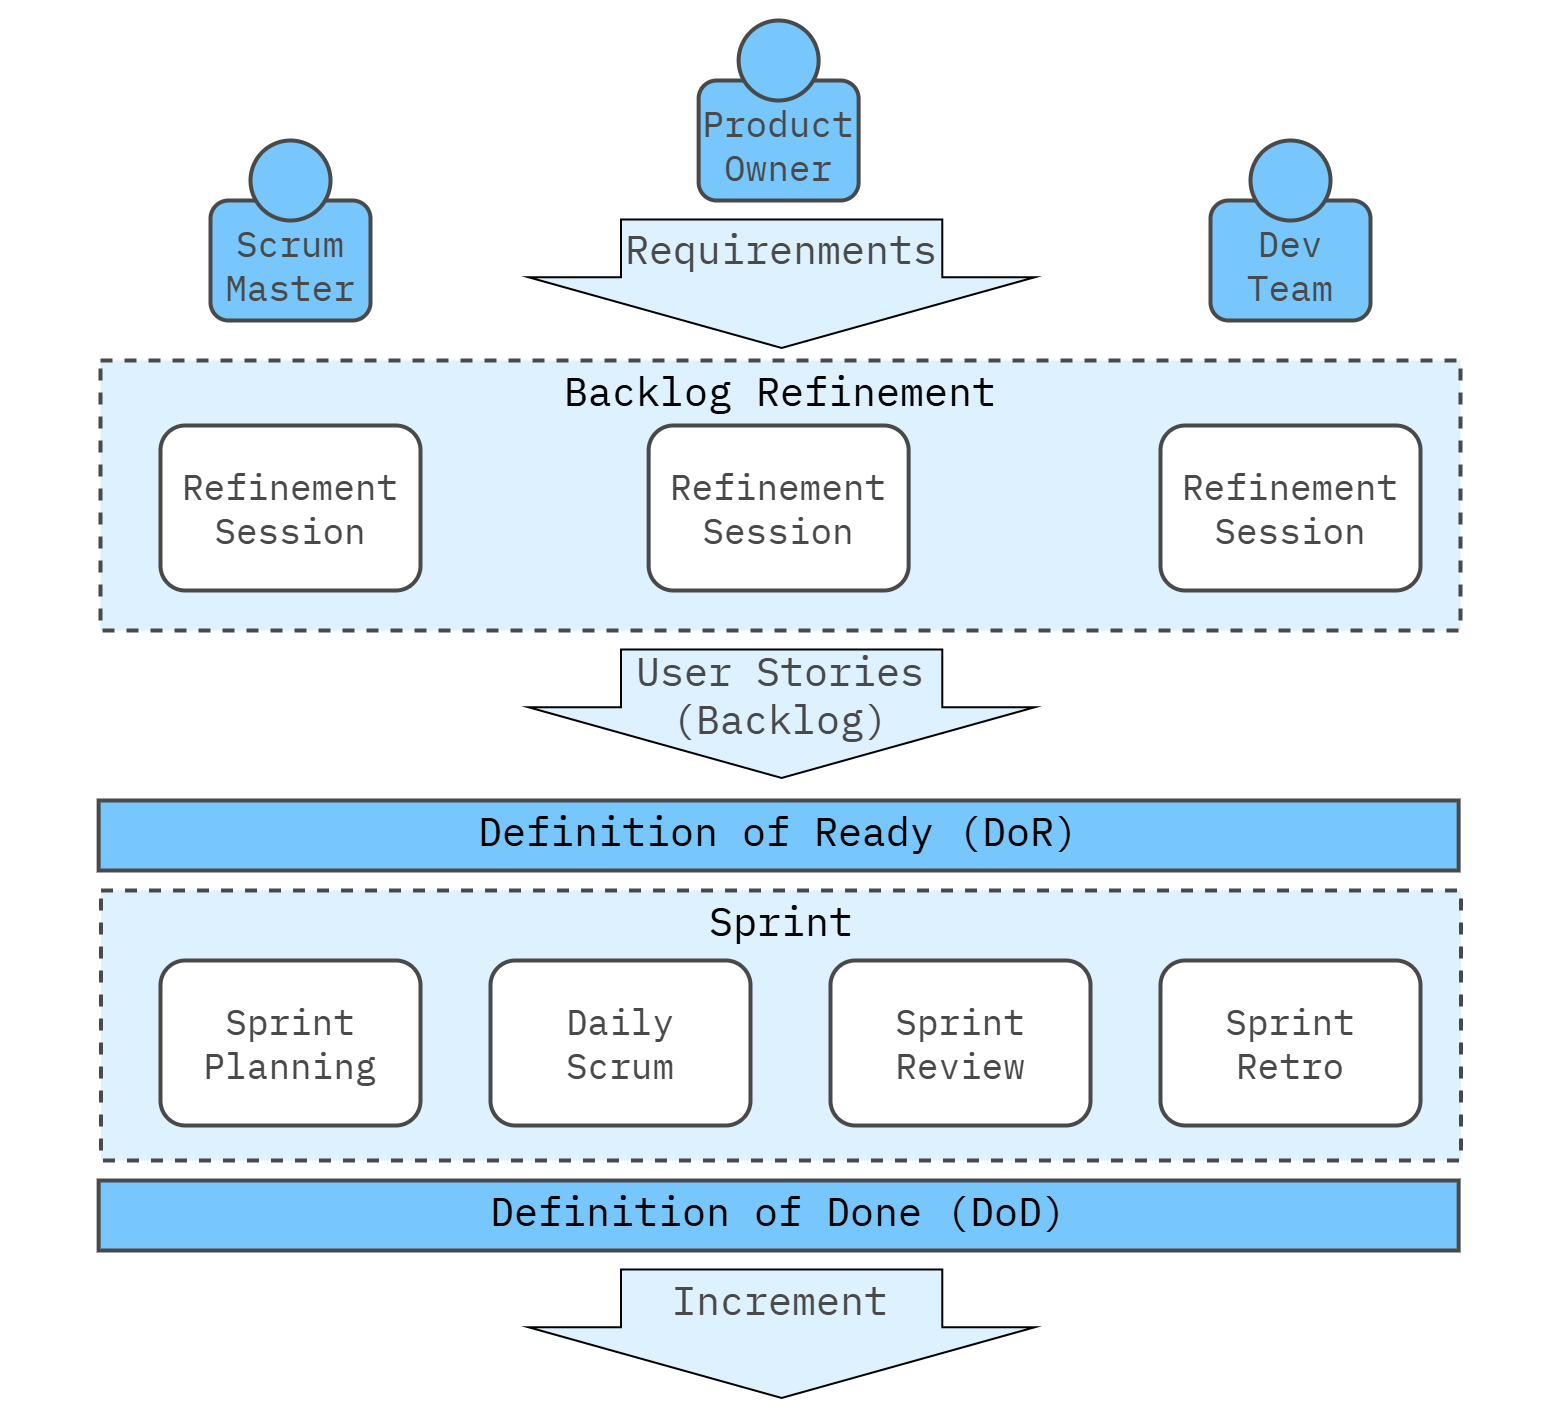

The diagram above was exported from draw.io. Its source (the exported page's mxGraphModel, read from the mxfile embedded in the PNG):
<mxGraphModel dx="4780" dy="2460" grid="1" gridSize="10" guides="1" tooltips="1" connect="1" arrows="1" fold="1" page="1" pageScale="1" pageWidth="1600" pageHeight="1600" math="0" shadow="0">
  <root>
    <mxCell id="0" />
    <mxCell id="1" parent="0" />
    <mxCell id="Az0bFYg64EQcbs3Bumrs-12" value="" style="rounded=0;whiteSpace=wrap;html=1;strokeColor=none;strokeWidth=4;align=center;verticalAlign=middle;fontFamily=IBM Plex Mono;fontSource=https%3A%2F%2Ffonts.googleapis.com%2Fcss%3Ffamily%3DIBM%2BPlex%2BMono;fontSize=64;fontColor=#494949;fillColor=none;movable=0;resizable=0;rotatable=0;deletable=0;editable=0;locked=1;connectable=0;" parent="1" vertex="1">
      <mxGeometry x="20" y="80" width="1560" height="1420" as="geometry" />
    </mxCell>
    <mxCell id="L3TbLjJM5cl4JLg-beqe-2" value="Backlog Refinement" style="rounded=0;whiteSpace=wrap;html=1;fillColor=#DDF1FE;strokeColor=#494949;strokeWidth=4;perimeterSpacing=1;dashed=1;movable=1;resizable=1;rotatable=1;deletable=1;editable=1;locked=0;connectable=1;verticalAlign=top;fontFamily=IBM Plex Mono;fontSource=https%3A%2F%2Ffonts.googleapis.com%2Fcss%3Ffamily%3DIBM%2BPlex%2BMono;fontSize=40;" parent="1" vertex="1">
      <mxGeometry x="120" y="440" width="1360" height="270" as="geometry" />
    </mxCell>
    <mxCell id="4_69G7C9ay3hcJYsXze8-4" value="Refinement&lt;div&gt;Session&lt;/div&gt;" style="rounded=1;whiteSpace=wrap;html=1;fillColor=#FFFFFF;fontColor=#494949;strokeWidth=4;strokeColor=#494949;fontFamily=IBM Plex Mono;fontSource=https%3A%2F%2Ffonts.googleapis.com%2Fcss%3Ffamily%3DIBM%2BPlex%2BMono;fontSize=36;" parent="1" vertex="1">
      <mxGeometry x="180" y="505" width="260" height="165" as="geometry" />
    </mxCell>
    <mxCell id="4_69G7C9ay3hcJYsXze8-57" value="" style="shape=singleArrow;whiteSpace=wrap;html=1;arrowWidth=0.6346481017358192;arrowSize=0.549825836133588;fillColor=#DDF1FE;rotation=90;strokeWidth=2;" parent="1" vertex="1">
      <mxGeometry x="736.92" y="110" width="128.43" height="506.25" as="geometry" />
    </mxCell>
    <mxCell id="_f-LuRYmQsEaFF42-63I-1" value="" style="rounded=1;whiteSpace=wrap;html=1;strokeWidth=4;strokeColor=#494949;fillColor=#77C6FC;" parent="1" vertex="1">
      <mxGeometry x="1230" y="280" width="160" height="120" as="geometry" />
    </mxCell>
    <mxCell id="_f-LuRYmQsEaFF42-63I-2" value="" style="ellipse;whiteSpace=wrap;html=1;aspect=fixed;strokeWidth=4;strokeColor=#494949;fillColor=#77C6FC;" parent="1" vertex="1">
      <mxGeometry x="1270" y="220" width="80" height="80" as="geometry" />
    </mxCell>
    <mxCell id="_f-LuRYmQsEaFF42-63I-3" value="" style="rounded=1;whiteSpace=wrap;html=1;strokeWidth=4;strokeColor=#494949;fillColor=#77C6FC;" parent="1" vertex="1">
      <mxGeometry x="718.1300000000001" y="160" width="160" height="120" as="geometry" />
    </mxCell>
    <mxCell id="_f-LuRYmQsEaFF42-63I-4" value="" style="ellipse;whiteSpace=wrap;html=1;aspect=fixed;strokeWidth=4;strokeColor=#494949;fillColor=#77C6FC;" parent="1" vertex="1">
      <mxGeometry x="758.1300000000001" y="100" width="80" height="80" as="geometry" />
    </mxCell>
    <mxCell id="_f-LuRYmQsEaFF42-63I-5" value="" style="rounded=1;whiteSpace=wrap;html=1;strokeWidth=4;strokeColor=#494949;fillColor=#77C6FC;" parent="1" vertex="1">
      <mxGeometry x="230" y="280" width="160" height="120" as="geometry" />
    </mxCell>
    <mxCell id="_f-LuRYmQsEaFF42-63I-6" value="" style="ellipse;whiteSpace=wrap;html=1;aspect=fixed;strokeWidth=4;strokeColor=#494949;fillColor=#77C6FC;" parent="1" vertex="1">
      <mxGeometry x="270" y="220" width="80" height="80" as="geometry" />
    </mxCell>
    <mxCell id="_f-LuRYmQsEaFF42-63I-7" value="Scrum&lt;br&gt;Master" style="text;html=1;align=center;verticalAlign=middle;whiteSpace=wrap;rounded=0;fontFamily=IBM Plex Mono;fontSource=https%3A%2F%2Ffonts.googleapis.com%2Fcss%3Ffamily%3DIBM%2BPlex%2BMono;fontSize=36;fontColor=#494949;strokeWidth=4;strokeColor=none;fillColor=#77C6FC;" parent="1" vertex="1">
      <mxGeometry x="240" y="307.5" width="140" height="75" as="geometry" />
    </mxCell>
    <mxCell id="_f-LuRYmQsEaFF42-63I-8" value="Product&lt;br&gt;Owner" style="text;html=1;align=center;verticalAlign=middle;whiteSpace=wrap;rounded=0;fontFamily=IBM Plex Mono;fontSource=https%3A%2F%2Ffonts.googleapis.com%2Fcss%3Ffamily%3DIBM%2BPlex%2BMono;fontSize=36;fontColor=#494949;strokeWidth=4;strokeColor=none;fillColor=#77C6FC;" parent="1" vertex="1">
      <mxGeometry x="728.1300000000001" y="187.5" width="140" height="75" as="geometry" />
    </mxCell>
    <mxCell id="_f-LuRYmQsEaFF42-63I-9" value="Dev&lt;br&gt;Team" style="text;html=1;align=center;verticalAlign=middle;whiteSpace=wrap;rounded=0;fontFamily=IBM Plex Mono;fontSource=https%3A%2F%2Ffonts.googleapis.com%2Fcss%3Ffamily%3DIBM%2BPlex%2BMono;fontSize=36;fontColor=#494949;strokeWidth=4;strokeColor=none;fillColor=#77C6FC;" parent="1" vertex="1">
      <mxGeometry x="1240" y="307.5" width="140" height="75" as="geometry" />
    </mxCell>
    <mxCell id="4_69G7C9ay3hcJYsXze8-31" value="Requirenments" style="text;html=1;align=center;verticalAlign=middle;whiteSpace=wrap;rounded=0;fontFamily=IBM Plex Mono;fontSource=https%3A%2F%2Ffonts.googleapis.com%2Fcss%3Ffamily%3DIBM%2BPlex%2BMono;fontSize=40;fontColor=#494949;strokeWidth=4;strokeColor=none;fillColor=none;" parent="1" vertex="1">
      <mxGeometry x="640.5" y="298.29" width="320" height="59.06" as="geometry" />
    </mxCell>
    <mxCell id="_f-LuRYmQsEaFF42-63I-13" value="Refinement&lt;div&gt;Session&lt;/div&gt;" style="rounded=1;whiteSpace=wrap;html=1;fillColor=#FFFFFF;fontColor=#494949;strokeWidth=4;strokeColor=#494949;fontFamily=IBM Plex Mono;fontSource=https%3A%2F%2Ffonts.googleapis.com%2Fcss%3Ffamily%3DIBM%2BPlex%2BMono;fontSize=36;" parent="1" vertex="1">
      <mxGeometry x="668.13" y="505" width="260" height="165" as="geometry" />
    </mxCell>
    <mxCell id="_f-LuRYmQsEaFF42-63I-14" value="Refinement&lt;div&gt;Session&lt;/div&gt;" style="rounded=1;whiteSpace=wrap;html=1;fillColor=#FFFFFF;fontColor=#494949;strokeWidth=4;strokeColor=#494949;fontFamily=IBM Plex Mono;fontSource=https%3A%2F%2Ffonts.googleapis.com%2Fcss%3Ffamily%3DIBM%2BPlex%2BMono;fontSize=36;" parent="1" vertex="1">
      <mxGeometry x="1180" y="505" width="260" height="165" as="geometry" />
    </mxCell>
    <mxCell id="_f-LuRYmQsEaFF42-63I-17" value="Sprint" style="rounded=0;whiteSpace=wrap;html=1;fillColor=#DDF1FE;strokeColor=#494949;strokeWidth=4;perimeterSpacing=1;dashed=1;movable=1;resizable=1;rotatable=1;deletable=1;editable=1;locked=0;connectable=1;verticalAlign=top;fontFamily=IBM Plex Mono;fontSource=https%3A%2F%2Ffonts.googleapis.com%2Fcss%3Ffamily%3DIBM%2BPlex%2BMono;fontSize=40;" parent="1" vertex="1">
      <mxGeometry x="120.5" y="970" width="1360" height="270" as="geometry" />
    </mxCell>
    <mxCell id="_f-LuRYmQsEaFF42-63I-18" value="Sprint Planning" style="rounded=1;whiteSpace=wrap;html=1;fillColor=#FFFFFF;fontColor=#494949;strokeWidth=4;strokeColor=#494949;fontFamily=IBM Plex Mono;fontSource=https%3A%2F%2Ffonts.googleapis.com%2Fcss%3Ffamily%3DIBM%2BPlex%2BMono;fontSize=36;" parent="1" vertex="1">
      <mxGeometry x="180" y="1040" width="260" height="165" as="geometry" />
    </mxCell>
    <mxCell id="_f-LuRYmQsEaFF42-63I-19" value="Daily&lt;br&gt;Scrum" style="rounded=1;whiteSpace=wrap;html=1;fillColor=#FFFFFF;fontColor=#494949;strokeWidth=4;strokeColor=#494949;fontFamily=IBM Plex Mono;fontSource=https%3A%2F%2Ffonts.googleapis.com%2Fcss%3Ffamily%3DIBM%2BPlex%2BMono;fontSize=36;" parent="1" vertex="1">
      <mxGeometry x="510" y="1040" width="260" height="165" as="geometry" />
    </mxCell>
    <mxCell id="_f-LuRYmQsEaFF42-63I-20" value="Sprint Review" style="rounded=1;whiteSpace=wrap;html=1;fillColor=#FFFFFF;fontColor=#494949;strokeWidth=4;strokeColor=#494949;fontFamily=IBM Plex Mono;fontSource=https%3A%2F%2Ffonts.googleapis.com%2Fcss%3Ffamily%3DIBM%2BPlex%2BMono;fontSize=36;" parent="1" vertex="1">
      <mxGeometry x="850" y="1040" width="260" height="165" as="geometry" />
    </mxCell>
    <mxCell id="_f-LuRYmQsEaFF42-63I-23" value="Sprint Retro" style="rounded=1;whiteSpace=wrap;html=1;fillColor=#FFFFFF;fontColor=#494949;strokeWidth=4;strokeColor=#494949;fontFamily=IBM Plex Mono;fontSource=https%3A%2F%2Ffonts.googleapis.com%2Fcss%3Ffamily%3DIBM%2BPlex%2BMono;fontSize=36;" parent="1" vertex="1">
      <mxGeometry x="1180" y="1040" width="260" height="165" as="geometry" />
    </mxCell>
    <mxCell id="LhDLW224WK1rElOnmWhZ-2" value="Definition of Ready (DoR)" style="rounded=0;whiteSpace=wrap;html=1;fillColor=#77C6FC;strokeColor=#494949;strokeWidth=4;perimeterSpacing=1;movable=1;resizable=1;rotatable=1;deletable=1;editable=1;locked=0;connectable=1;verticalAlign=top;fontFamily=IBM Plex Mono;fontSource=https%3A%2F%2Ffonts.googleapis.com%2Fcss%3Ffamily%3DIBM%2BPlex%2BMono;fontSize=40;" vertex="1" parent="1">
      <mxGeometry x="118.13" y="880" width="1360" height="70" as="geometry" />
    </mxCell>
    <mxCell id="LhDLW224WK1rElOnmWhZ-3" value="Definition of Done (DoD)" style="rounded=0;whiteSpace=wrap;html=1;fillColor=#77C6FC;strokeColor=#494949;strokeWidth=4;perimeterSpacing=1;movable=1;resizable=1;rotatable=1;deletable=1;editable=1;locked=0;connectable=1;verticalAlign=top;fontFamily=IBM Plex Mono;fontSource=https%3A%2F%2Ffonts.googleapis.com%2Fcss%3Ffamily%3DIBM%2BPlex%2BMono;fontSize=40;" vertex="1" parent="1">
      <mxGeometry x="118.14" y="1260" width="1360" height="70" as="geometry" />
    </mxCell>
    <mxCell id="LhDLW224WK1rElOnmWhZ-11" value="" style="shape=singleArrow;whiteSpace=wrap;html=1;arrowWidth=0.6346481017358192;arrowSize=0.549825836133588;fillColor=#DDF1FE;rotation=90;strokeWidth=2;" vertex="1" parent="1">
      <mxGeometry x="736.92" y="540" width="128.43" height="506.25" as="geometry" />
    </mxCell>
    <mxCell id="LhDLW224WK1rElOnmWhZ-12" value="User Stories&lt;br&gt;(Backlog)" style="text;html=1;align=center;verticalAlign=middle;whiteSpace=wrap;rounded=0;fontFamily=IBM Plex Mono;fontSource=https%3A%2F%2Ffonts.googleapis.com%2Fcss%3Ffamily%3DIBM%2BPlex%2BMono;fontSize=40;fontColor=#494949;strokeWidth=4;strokeColor=none;fillColor=none;" vertex="1" parent="1">
      <mxGeometry x="640" y="728.29" width="320" height="91.71" as="geometry" />
    </mxCell>
    <mxCell id="LhDLW224WK1rElOnmWhZ-13" value="" style="shape=singleArrow;whiteSpace=wrap;html=1;arrowWidth=0.6346481017358192;arrowSize=0.549825836133588;fillColor=#DDF1FE;rotation=90;strokeWidth=2;" vertex="1" parent="1">
      <mxGeometry x="736.92" y="1160" width="128.43" height="506.25" as="geometry" />
    </mxCell>
    <mxCell id="LhDLW224WK1rElOnmWhZ-14" value="Increment" style="text;html=1;align=center;verticalAlign=middle;whiteSpace=wrap;rounded=0;fontFamily=IBM Plex Mono;fontSource=https%3A%2F%2Ffonts.googleapis.com%2Fcss%3Ffamily%3DIBM%2BPlex%2BMono;fontSize=40;fontColor=#494949;strokeWidth=4;strokeColor=none;fillColor=none;" vertex="1" parent="1">
      <mxGeometry x="640" y="1348.29" width="320" height="61.71" as="geometry" />
    </mxCell>
  </root>
</mxGraphModel>